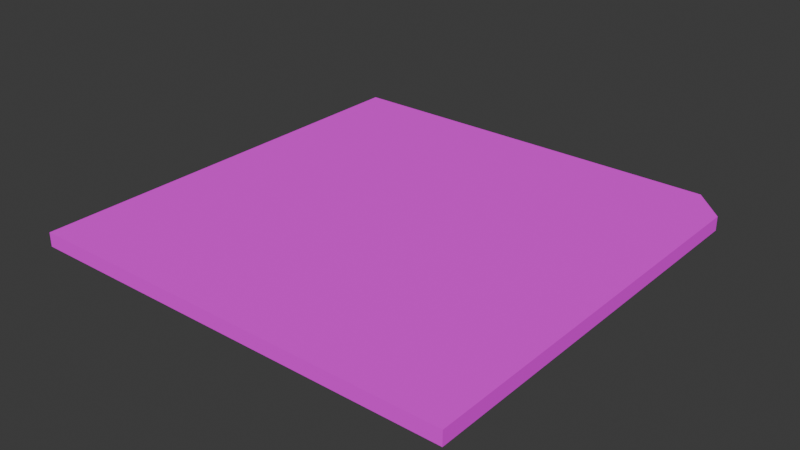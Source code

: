 # Source: FloppyDisk.blend  (saved by Blender 4.4.32; exported with 4.5.12 LTS)
import bpy
from mathutils import Matrix  # noqa: F401  (used for matrix-valued properties, if any)

bpy.ops.wm.read_factory_settings(use_empty=True)
scene = bpy.context.scene
scene.name = 'Scene'

# ---- images (referenced by path relative to the original .blend; pixels are not part of the script)
import os
ASSET_DIR = os.environ.get("B2B_ASSET_DIR", "")  # directory of the original .blend (textures are referenced by path, not embedded)
HERE = os.path.dirname(os.path.abspath(__file__))  # packed textures are extracted next to this script under _unpacked/

def load_image(name, relpath, width, height, colorspace="sRGB"):
    """Load a texture the original file referenced (path relative to the .blend, or extracted next to this script)."""
    p = next((c for c in (os.path.join(HERE, relpath), os.path.join(ASSET_DIR, relpath)) if relpath and os.path.exists(c)), "")
    if p:
        img = bpy.data.images.load(p, check_existing=True)
        img.name = name
    else:  # same state as the original file: an image datablock whose file is absent (Cycles renders it pink)
        img = bpy.data.images.new(name, width, height)
        img.source = "FILE"
        img.filepath = "//" + (relpath or name)
    img.colorspace_settings.name = colorspace
    return img
img_floppytex_png = load_image('FloppyTex.png', 'FloppyTex.png', 1024, 1024, 'sRGB')

# ---- materials (node trees are filled in below, after node groups)
mat_floppymaterial = bpy.data.materials.new('FloppyMaterial')

# ---- material node trees
mat_floppymaterial.use_nodes = True; mat_floppymaterial.node_tree.nodes.clear()
_N = mat_floppymaterial.node_tree.nodes; _L = mat_floppymaterial.node_tree.links
n0 = _N.new('ShaderNodeBsdfPrincipled'); n0.name = 'Principled BSDF'; n0.location = (10, 300)
n0.inputs[2].default_value = 1.0
n1 = _N.new('ShaderNodeOutputMaterial'); n1.name = 'Material Output'; n1.location = (300, 300)
n2 = _N.new('ShaderNodeTexImage'); n2.name = 'Image Texture'; n2.location = (-280, 275)
n2.image = img_floppytex_png
n2.interpolation = 'Closest'
_L.new(n0.outputs[0], n1.inputs[0])
_L.new(n2.outputs[0], n0.inputs[0])
n1.is_active_output = True

# ---- world
world_world = bpy.data.worlds.new('World'); scene.world = world_world
world_world.use_nodes = True; world_world.node_tree.nodes.clear()
_N = world_world.node_tree.nodes; _L = world_world.node_tree.links
n0 = _N.new('ShaderNodeOutputWorld'); n0.name = 'World Output'; n0.location = (300, 300)
n1 = _N.new('ShaderNodeBackground'); n1.name = 'Background'; n1.location = (10, 300)
n1.inputs[0].default_value = (0.05088, 0.05088, 0.05088, 1.0)
_L.new(n1.outputs[0], n0.inputs[0])
n0.is_active_output = True
world_world.color = (0.05088, 0.05088, 0.05088)
world_world.sun_shadow_jitter_overblur = 0.0

# ---- meshes
me_plane = bpy.data.meshes.new('Plane')
me_plane.from_pydata([(-1.0, -1.0, -0.03279), (1.0, -1.0, -0.03279), (-1.0, 1.0, -0.03279), (-1.0, 1.0, 0.03211), (-1.0, -1.0, 0.03211), (1.0, -1.0, 0.03211), (0.85, 1.0, -0.03279), (1.0, 0.85, -0.03279), (1.0, 0.85, 0.03211), (0.85, 1.0, 0.03211)], [], [(6, 2, 3, 9), (0, 2, 6, 7, 1), (2, 0, 4, 3), (4, 5, 8, 9, 3), (0, 1, 5, 4), (6, 9, 8, 7), (1, 7, 8, 5)])
_uv = me_plane.uv_layers.new(name='UVMap')
_uv.uv.foreach_set('vector', [0.4582, 0.5093, 0.01561, 0.5093, 0.01561, 0.4938, 0.4582, 0.4938, 0.01656, 0.9882, 0.01656, 0.5106, 0.4584, 0.5106, 0.4942, 0.5464, 0.4942, 0.9882, 0.5153, 0.9866, 0.5153, 0.6664, 0.5257, 0.6664, 0.5257, 0.9866, 0.01645, 0.01551, 0.4941, 0.01551, 0.4941, 0.4573, 0.4582, 0.4931, 0.01645, 0.4931, 0.5153, 0.6664, 0.5153, 0.3461, 0.5257, 0.3461, 0.5257, 0.6664, 0.5153, 0.01587, 0.5257, 0.01587, 0.5257, 0.04984, 0.5153, 0.04984, 0.5153, 0.3461, 0.5153, 0.04984, 0.5257, 0.04984, 0.5257, 0.3461])
me_plane.materials.append(mat_floppymaterial)
me_plane.update()

# ---- objects
ob_floppydisk = bpy.data.objects.new('FloppyDisk', me_plane)

# ---- transforms, parenting, visibility, modifiers, constraints
ob_floppydisk.location = (0.0, 0.0, 0.0)
ob_floppydisk.scale = (0.2745, 0.2745, 0.2745)

# ---- collection membership
scene.collection.objects.link(ob_floppydisk)

# ---- scene / render settings (as saved in the file)
scene.frame_start = 1; scene.frame_end = 250; scene.frame_set(1)
scene.render.engine = 'BLENDER_EEVEE_NEXT'
bpy.context.view_layer.update()

# ---- added for rendering (the .blend has no active camera and no usable light): camera, sun
cam_auto = bpy.data.cameras.new('AutoCamera')
cam_auto.lens = 50.0
cam_auto.sensor_width = 36.0
cam_auto.clip_end = 1000.0
ob_auto_camera = bpy.data.objects.new('AutoCamera', cam_auto)
scene.collection.objects.link(ob_auto_camera)
ob_auto_camera.location = (0.718489, -0.862186, 0.574698)
ob_auto_camera.rotation_euler = (1.09748, -7.21219e-08, 0.694738)
scene.camera = ob_auto_camera
light_auto_sun = bpy.data.lights.new('AutoSun', 'SUN')
light_auto_sun.energy = 3.0
light_auto_sun.angle = 0.0523599
ob_auto_sun = bpy.data.objects.new('AutoSun', light_auto_sun)
scene.collection.objects.link(ob_auto_sun)
ob_auto_sun.rotation_euler = (0.872665, 0.174533, 0.523599)
bpy.context.view_layer.update()
